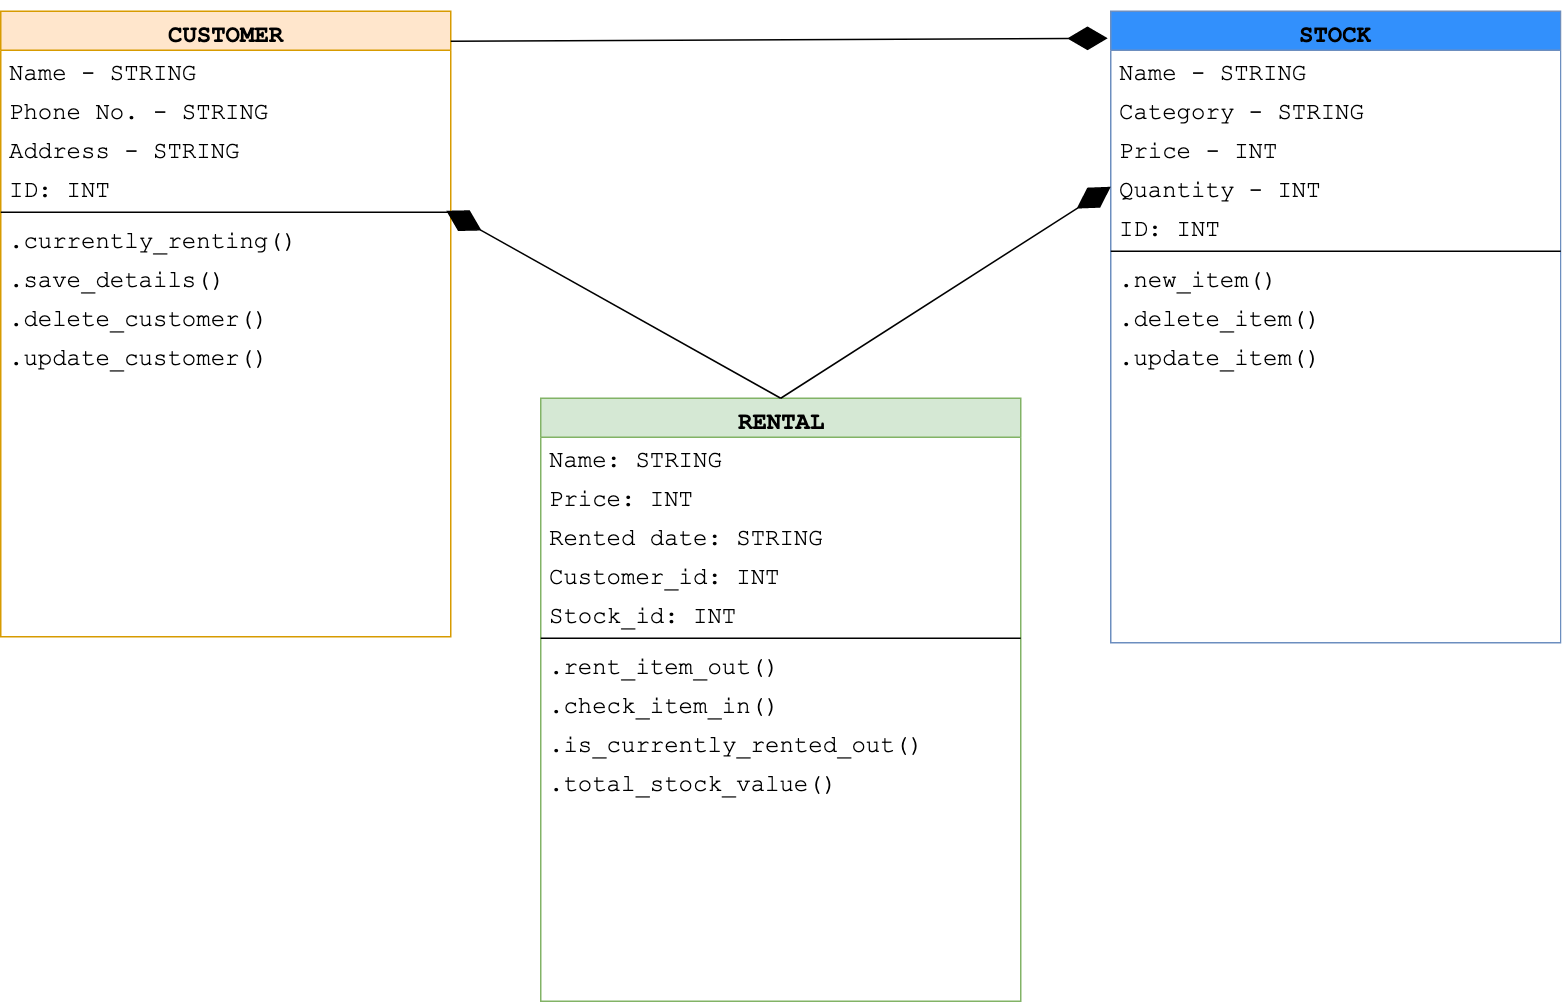

The diagram above was exported from draw.io. Its source (the exported page's mxGraphModel, read from the mxfile embedded in the PNG):
<mxGraphModel dx="1223" dy="699" grid="1" gridSize="10" guides="1" tooltips="1" connect="1" arrows="1" fold="1" page="1" pageScale="1" pageWidth="1100" pageHeight="850" background="#ffffff" math="0" shadow="0">
  <root>
    <mxCell id="0" />
    <mxCell id="1" parent="0" />
    <mxCell id="78961159f06e98e8-17" value="CUSTOMER" style="swimlane;html=1;fontStyle=1;align=center;verticalAlign=top;childLayout=stackLayout;horizontal=1;startSize=26;horizontalStack=0;resizeParent=1;resizeLast=0;collapsible=1;marginBottom=0;swimlaneFillColor=#ffffff;rounded=0;shadow=0;comic=0;labelBackgroundColor=none;strokeColor=#d79b00;strokeWidth=1;fillColor=#ffe6cc;fontFamily=Courier New;fontSize=16;" parent="1" vertex="1">
      <mxGeometry x="40" y="80" width="300" height="417" as="geometry" />
    </mxCell>
    <mxCell id="78961159f06e98e8-21" value="Name - STRING" style="text;html=1;strokeColor=none;fillColor=none;align=left;verticalAlign=top;spacingLeft=4;spacingRight=4;whiteSpace=wrap;overflow=hidden;rotatable=0;points=[[0,0.5],[1,0.5]];portConstraint=eastwest;fontSize=16;fontFamily=Courier New;" parent="78961159f06e98e8-17" vertex="1">
      <mxGeometry y="26" width="300" height="26" as="geometry" />
    </mxCell>
    <mxCell id="78961159f06e98e8-23" value="Phone No. - STRING" style="text;html=1;strokeColor=none;fillColor=none;align=left;verticalAlign=top;spacingLeft=4;spacingRight=4;whiteSpace=wrap;overflow=hidden;rotatable=0;points=[[0,0.5],[1,0.5]];portConstraint=eastwest;fontSize=16;fontFamily=Courier New;" parent="78961159f06e98e8-17" vertex="1">
      <mxGeometry y="52" width="300" height="26" as="geometry" />
    </mxCell>
    <mxCell id="78961159f06e98e8-25" value="Address - STRING" style="text;html=1;strokeColor=none;fillColor=none;align=left;verticalAlign=top;spacingLeft=4;spacingRight=4;whiteSpace=wrap;overflow=hidden;rotatable=0;points=[[0,0.5],[1,0.5]];portConstraint=eastwest;fontSize=16;fontFamily=Courier New;" parent="78961159f06e98e8-17" vertex="1">
      <mxGeometry y="78" width="300" height="26" as="geometry" />
    </mxCell>
    <mxCell id="mGqI-qUJTRl73echACWg-21" value="ID: INT" style="text;html=1;strokeColor=none;fillColor=none;align=left;verticalAlign=top;spacingLeft=4;spacingRight=4;whiteSpace=wrap;overflow=hidden;rotatable=0;points=[[0,0.5],[1,0.5]];portConstraint=eastwest;fontSize=16;fontFamily=Courier New;" parent="78961159f06e98e8-17" vertex="1">
      <mxGeometry y="104" width="300" height="26" as="geometry" />
    </mxCell>
    <mxCell id="78961159f06e98e8-19" value="" style="line;html=1;strokeWidth=1;fillColor=none;align=left;verticalAlign=middle;spacingTop=-1;spacingLeft=3;spacingRight=3;rotatable=0;labelPosition=right;points=[];portConstraint=eastwest;fontSize=16;fontFamily=Courier New;" parent="78961159f06e98e8-17" vertex="1">
      <mxGeometry y="130" width="300" height="8" as="geometry" />
    </mxCell>
    <mxCell id="78961159f06e98e8-20" value=".currently_renting()" style="text;html=1;strokeColor=none;fillColor=none;align=left;verticalAlign=top;spacingLeft=4;spacingRight=4;whiteSpace=wrap;overflow=hidden;rotatable=0;points=[[0,0.5],[1,0.5]];portConstraint=eastwest;fontSize=16;fontFamily=Courier New;" parent="78961159f06e98e8-17" vertex="1">
      <mxGeometry y="138" width="300" height="26" as="geometry" />
    </mxCell>
    <mxCell id="mGqI-qUJTRl73echACWg-17" value=".save_details()" style="text;html=1;strokeColor=none;fillColor=none;align=left;verticalAlign=top;spacingLeft=4;spacingRight=4;whiteSpace=wrap;overflow=hidden;rotatable=0;points=[[0,0.5],[1,0.5]];portConstraint=eastwest;fontSize=16;fontFamily=Courier New;" parent="78961159f06e98e8-17" vertex="1">
      <mxGeometry y="164" width="300" height="26" as="geometry" />
    </mxCell>
    <mxCell id="mGqI-qUJTRl73echACWg-16" value=".delete_customer()" style="text;html=1;strokeColor=none;fillColor=none;align=left;verticalAlign=top;spacingLeft=4;spacingRight=4;whiteSpace=wrap;overflow=hidden;rotatable=0;points=[[0,0.5],[1,0.5]];portConstraint=eastwest;fontSize=16;fontFamily=Courier New;" parent="78961159f06e98e8-17" vertex="1">
      <mxGeometry y="190" width="300" height="26" as="geometry" />
    </mxCell>
    <mxCell id="mGqI-qUJTRl73echACWg-18" value=".update_customer()" style="text;html=1;strokeColor=none;fillColor=none;align=left;verticalAlign=top;spacingLeft=4;spacingRight=4;whiteSpace=wrap;overflow=hidden;rotatable=0;points=[[0,0.5],[1,0.5]];portConstraint=eastwest;fontSize=16;fontFamily=Courier New;" parent="78961159f06e98e8-17" vertex="1">
      <mxGeometry y="216" width="300" height="26" as="geometry" />
    </mxCell>
    <mxCell id="78961159f06e98e8-30" value="RENTAL" style="swimlane;html=1;fontStyle=1;align=center;verticalAlign=top;childLayout=stackLayout;horizontal=1;startSize=26;horizontalStack=0;resizeParent=1;resizeLast=0;collapsible=1;marginBottom=0;swimlaneFillColor=#ffffff;rounded=0;shadow=0;comic=0;labelBackgroundColor=none;strokeColor=#82b366;strokeWidth=1;fillColor=#d5e8d4;fontFamily=Courier New;fontSize=16;" parent="1" vertex="1">
      <mxGeometry x="400" y="338" width="320" height="402" as="geometry" />
    </mxCell>
    <mxCell id="78961159f06e98e8-31" value="Name: STRING" style="text;html=1;strokeColor=none;fillColor=none;align=left;verticalAlign=top;spacingLeft=4;spacingRight=4;whiteSpace=wrap;overflow=hidden;rotatable=0;points=[[0,0.5],[1,0.5]];portConstraint=eastwest;fontSize=16;fontFamily=Courier New;" parent="78961159f06e98e8-30" vertex="1">
      <mxGeometry y="26" width="320" height="26" as="geometry" />
    </mxCell>
    <mxCell id="yQeiqBnkuAxG51qb9eYp-1" value="Price: INT" style="text;html=1;strokeColor=none;fillColor=none;align=left;verticalAlign=top;spacingLeft=4;spacingRight=4;whiteSpace=wrap;overflow=hidden;rotatable=0;points=[[0,0.5],[1,0.5]];portConstraint=eastwest;fontSize=16;fontFamily=Courier New;" vertex="1" parent="78961159f06e98e8-30">
      <mxGeometry y="52" width="320" height="26" as="geometry" />
    </mxCell>
    <mxCell id="yQeiqBnkuAxG51qb9eYp-2" value="Rented date: STRING" style="text;html=1;strokeColor=none;fillColor=none;align=left;verticalAlign=top;spacingLeft=4;spacingRight=4;whiteSpace=wrap;overflow=hidden;rotatable=0;points=[[0,0.5],[1,0.5]];portConstraint=eastwest;fontSize=16;fontFamily=Courier New;" vertex="1" parent="78961159f06e98e8-30">
      <mxGeometry y="78" width="320" height="26" as="geometry" />
    </mxCell>
    <mxCell id="uMMyWyCcPe5QFOuZt34l-2" value="Customer_id: INT" style="text;html=1;strokeColor=none;fillColor=none;align=left;verticalAlign=top;spacingLeft=4;spacingRight=4;whiteSpace=wrap;overflow=hidden;rotatable=0;points=[[0,0.5],[1,0.5]];portConstraint=eastwest;fontSize=16;fontFamily=Courier New;" parent="78961159f06e98e8-30" vertex="1">
      <mxGeometry y="104" width="320" height="26" as="geometry" />
    </mxCell>
    <mxCell id="uMMyWyCcPe5QFOuZt34l-3" value="Stock_id: INT" style="text;html=1;strokeColor=none;fillColor=none;align=left;verticalAlign=top;spacingLeft=4;spacingRight=4;whiteSpace=wrap;overflow=hidden;rotatable=0;points=[[0,0.5],[1,0.5]];portConstraint=eastwest;fontSize=16;fontFamily=Courier New;" parent="78961159f06e98e8-30" vertex="1">
      <mxGeometry y="130" width="320" height="26" as="geometry" />
    </mxCell>
    <mxCell id="78961159f06e98e8-38" value="" style="line;html=1;strokeWidth=1;fillColor=none;align=left;verticalAlign=middle;spacingTop=-1;spacingLeft=3;spacingRight=3;rotatable=0;labelPosition=right;points=[];portConstraint=eastwest;fontSize=16;fontFamily=Courier New;" parent="78961159f06e98e8-30" vertex="1">
      <mxGeometry y="156" width="320" height="8" as="geometry" />
    </mxCell>
    <mxCell id="mGqI-qUJTRl73echACWg-5" value=".rent_item_out()" style="text;html=1;strokeColor=none;fillColor=none;align=left;verticalAlign=top;spacingLeft=4;spacingRight=4;whiteSpace=wrap;overflow=hidden;rotatable=0;points=[[0,0.5],[1,0.5]];portConstraint=eastwest;fontSize=16;fontFamily=Courier New;" parent="78961159f06e98e8-30" vertex="1">
      <mxGeometry y="164" width="320" height="26" as="geometry" />
    </mxCell>
    <mxCell id="mGqI-qUJTRl73echACWg-7" value=".check_item_in()" style="text;html=1;strokeColor=none;fillColor=none;align=left;verticalAlign=top;spacingLeft=4;spacingRight=4;whiteSpace=wrap;overflow=hidden;rotatable=0;points=[[0,0.5],[1,0.5]];portConstraint=eastwest;fontSize=16;fontFamily=Courier New;" parent="78961159f06e98e8-30" vertex="1">
      <mxGeometry y="190" width="320" height="26" as="geometry" />
    </mxCell>
    <mxCell id="mGqI-qUJTRl73echACWg-3" value=".is_currently_rented_out()" style="text;html=1;strokeColor=none;fillColor=none;align=left;verticalAlign=top;spacingLeft=4;spacingRight=4;whiteSpace=wrap;overflow=hidden;rotatable=0;points=[[0,0.5],[1,0.5]];portConstraint=eastwest;fontSize=16;fontFamily=Courier New;" parent="78961159f06e98e8-30" vertex="1">
      <mxGeometry y="216" width="320" height="26" as="geometry" />
    </mxCell>
    <mxCell id="78961159f06e98e8-42" value=".total_stock_value()" style="text;html=1;strokeColor=none;fillColor=none;align=left;verticalAlign=top;spacingLeft=4;spacingRight=4;whiteSpace=wrap;overflow=hidden;rotatable=0;points=[[0,0.5],[1,0.5]];portConstraint=eastwest;fontSize=16;fontFamily=Courier New;" parent="78961159f06e98e8-30" vertex="1">
      <mxGeometry y="242" width="320" height="26" as="geometry" />
    </mxCell>
    <mxCell id="78961159f06e98e8-43" value="STOCK" style="swimlane;html=1;fontStyle=1;align=center;verticalAlign=top;childLayout=stackLayout;horizontal=1;startSize=26;horizontalStack=0;resizeParent=1;resizeLast=0;collapsible=1;marginBottom=0;swimlaneFillColor=#ffffff;rounded=0;shadow=0;comic=0;labelBackgroundColor=none;strokeWidth=1;fontFamily=Courier New;fontSize=16;fillColor=#3290FC;strokeColor=#6c8ebf;" parent="1" vertex="1">
      <mxGeometry x="780" y="80" width="300" height="421" as="geometry" />
    </mxCell>
    <mxCell id="78961159f06e98e8-44" value="Name - STRING" style="text;html=1;strokeColor=none;fillColor=none;align=left;verticalAlign=top;spacingLeft=4;spacingRight=4;whiteSpace=wrap;overflow=hidden;rotatable=0;points=[[0,0.5],[1,0.5]];portConstraint=eastwest;fontSize=16;fontFamily=Courier New;" parent="78961159f06e98e8-43" vertex="1">
      <mxGeometry y="26" width="300" height="26" as="geometry" />
    </mxCell>
    <mxCell id="78961159f06e98e8-45" value="Category - STRING" style="text;html=1;strokeColor=none;fillColor=none;align=left;verticalAlign=top;spacingLeft=4;spacingRight=4;whiteSpace=wrap;overflow=hidden;rotatable=0;points=[[0,0.5],[1,0.5]];portConstraint=eastwest;fontSize=16;fontFamily=Courier New;" parent="78961159f06e98e8-43" vertex="1">
      <mxGeometry y="52" width="300" height="26" as="geometry" />
    </mxCell>
    <mxCell id="78961159f06e98e8-49" value="Price - INT" style="text;html=1;strokeColor=none;fillColor=none;align=left;verticalAlign=top;spacingLeft=4;spacingRight=4;whiteSpace=wrap;overflow=hidden;rotatable=0;points=[[0,0.5],[1,0.5]];portConstraint=eastwest;fontSize=16;fontFamily=Courier New;" parent="78961159f06e98e8-43" vertex="1">
      <mxGeometry y="78" width="300" height="26" as="geometry" />
    </mxCell>
    <mxCell id="78961159f06e98e8-50" value="Quantity - INT" style="text;html=1;strokeColor=none;fillColor=none;align=left;verticalAlign=top;spacingLeft=4;spacingRight=4;whiteSpace=wrap;overflow=hidden;rotatable=0;points=[[0,0.5],[1,0.5]];portConstraint=eastwest;fontSize=16;fontFamily=Courier New;" parent="78961159f06e98e8-43" vertex="1">
      <mxGeometry y="104" width="300" height="26" as="geometry" />
    </mxCell>
    <mxCell id="mGqI-qUJTRl73echACWg-22" value="ID: INT" style="text;html=1;strokeColor=none;fillColor=none;align=left;verticalAlign=top;spacingLeft=4;spacingRight=4;whiteSpace=wrap;overflow=hidden;rotatable=0;points=[[0,0.5],[1,0.5]];portConstraint=eastwest;fontSize=16;fontFamily=Courier New;" parent="78961159f06e98e8-43" vertex="1">
      <mxGeometry y="130" width="300" height="26" as="geometry" />
    </mxCell>
    <mxCell id="78961159f06e98e8-51" value="" style="line;html=1;strokeWidth=1;fillColor=none;align=left;verticalAlign=middle;spacingTop=-1;spacingLeft=3;spacingRight=3;rotatable=0;labelPosition=right;points=[];portConstraint=eastwest;fontSize=16;fontFamily=Courier New;" parent="78961159f06e98e8-43" vertex="1">
      <mxGeometry y="156" width="300" height="8" as="geometry" />
    </mxCell>
    <mxCell id="78961159f06e98e8-52" value=".new_item()" style="text;html=1;strokeColor=none;fillColor=none;align=left;verticalAlign=top;spacingLeft=4;spacingRight=4;whiteSpace=wrap;overflow=hidden;rotatable=0;points=[[0,0.5],[1,0.5]];portConstraint=eastwest;fontSize=16;fontFamily=Courier New;" parent="78961159f06e98e8-43" vertex="1">
      <mxGeometry y="164" width="300" height="26" as="geometry" />
    </mxCell>
    <mxCell id="78961159f06e98e8-53" value=".delete_item()" style="text;html=1;strokeColor=none;fillColor=none;align=left;verticalAlign=top;spacingLeft=4;spacingRight=4;whiteSpace=wrap;overflow=hidden;rotatable=0;points=[[0,0.5],[1,0.5]];portConstraint=eastwest;fontSize=16;fontFamily=Courier New;" parent="78961159f06e98e8-43" vertex="1">
      <mxGeometry y="190" width="300" height="26" as="geometry" />
    </mxCell>
    <mxCell id="mGqI-qUJTRl73echACWg-8" value=".update_item()" style="text;html=1;strokeColor=none;fillColor=none;align=left;verticalAlign=top;spacingLeft=4;spacingRight=4;whiteSpace=wrap;overflow=hidden;rotatable=0;points=[[0,0.5],[1,0.5]];portConstraint=eastwest;fontSize=16;fontFamily=Courier New;" parent="78961159f06e98e8-43" vertex="1">
      <mxGeometry y="216" width="300" height="26" as="geometry" />
    </mxCell>
    <mxCell id="mGqI-qUJTRl73echACWg-13" value="" style="endArrow=diamondThin;endFill=1;endSize=24;html=1;entryX=0.991;entryY=-0.192;entryDx=0;entryDy=0;entryPerimeter=0;exitX=0.5;exitY=0;exitDx=0;exitDy=0;fontSize=16;fontFamily=Courier New;" parent="1" source="78961159f06e98e8-30" target="78961159f06e98e8-20" edge="1">
      <mxGeometry width="160" relative="1" as="geometry">
        <mxPoint x="440" y="308.5" as="sourcePoint" />
        <mxPoint x="600" y="308.5" as="targetPoint" />
      </mxGeometry>
    </mxCell>
    <mxCell id="mGqI-qUJTRl73echACWg-14" value="" style="endArrow=diamondThin;endFill=1;endSize=24;html=1;exitX=0.5;exitY=0;exitDx=0;exitDy=0;entryX=0;entryY=0.5;entryDx=0;entryDy=0;fontSize=16;fontFamily=Courier New;" parent="1" source="78961159f06e98e8-30" target="78961159f06e98e8-50" edge="1">
      <mxGeometry width="160" relative="1" as="geometry">
        <mxPoint x="610" y="183" as="sourcePoint" />
        <mxPoint x="770" y="183" as="targetPoint" />
      </mxGeometry>
    </mxCell>
    <mxCell id="mGqI-qUJTRl73echACWg-15" value="" style="endArrow=diamondThin;endFill=1;endSize=24;html=1;fontSize=16;fontFamily=Courier New;" parent="1" edge="1">
      <mxGeometry width="160" relative="1" as="geometry">
        <mxPoint x="340" y="100" as="sourcePoint" />
        <mxPoint x="778" y="98" as="targetPoint" />
      </mxGeometry>
    </mxCell>
  </root>
</mxGraphModel>